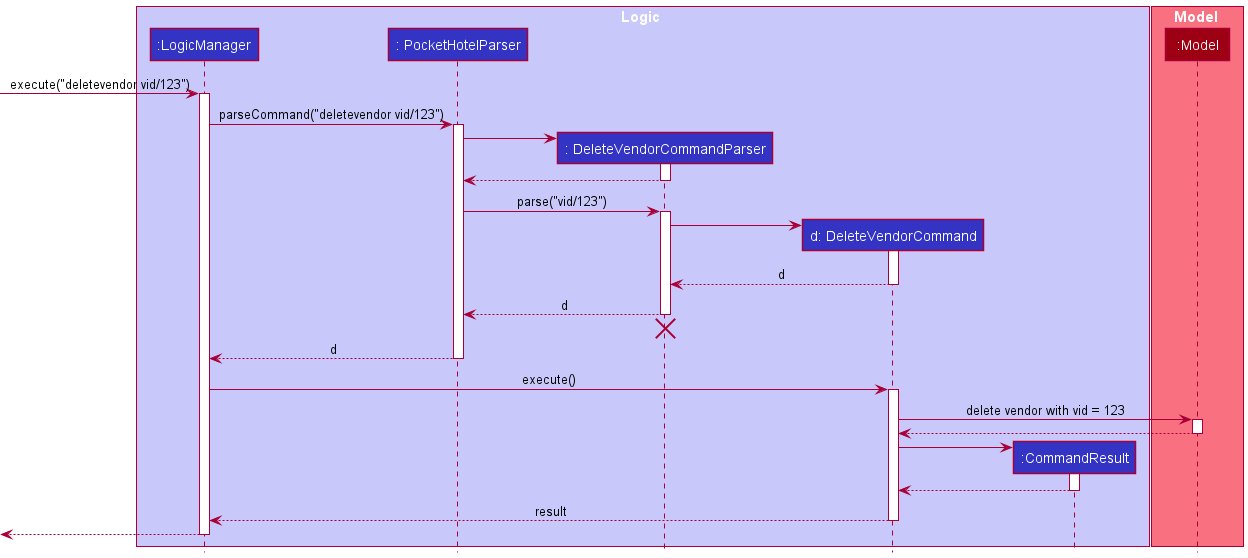

The diagram above was rendered by PlantUML. Its source (embedded in the PNG):
@startuml
!include style.puml

box Logic LOGIC_COLOR_T1
participant ":LogicManager" as LogicManager LOGIC_COLOR
participant ": PocketHotelParser" as  PocketHotelParser LOGIC_COLOR
participant ": DeleteVendorCommandParser" as  DeleteVendorCommandParser LOGIC_COLOR
participant "d: DeleteVendorCommand" as  DeleteVendorCommand LOGIC_COLOR
participant ":CommandResult" as CommandResult LOGIC_COLOR
end box

box Model MODEL_COLOR_T1
participant ":Model" as Model MODEL_COLOR
end box

[-> LogicManager : execute("deletevendor vid/123")
activate LogicManager

LogicManager ->  PocketHotelParser : parseCommand("deletevendor vid/123")
activate PocketHotelParser 

create DeleteVendorCommandParser 
 PocketHotelParser -> DeleteVendorCommandParser 
activate DeleteVendorCommandParser 

 DeleteVendorCommandParser --> PocketHotelParser 
deactivate DeleteVendorCommandParser 

 PocketHotelParser ->  DeleteVendorCommandParser : parse("vid/123")
activate DeleteVendorCommandParser 

create DeleteVendorCommand 
 DeleteVendorCommandParser -> DeleteVendorCommand 
activate DeleteVendorCommand 

 DeleteVendorCommand -->  DeleteVendorCommandParser : d
deactivate DeleteVendorCommand 

 DeleteVendorCommandParser -->  PocketHotelParser : d
deactivate DeleteVendorCommandParser 
'Hidden arrow to position the destroy marker below the end of the activation bar.
 DeleteVendorCommandParser -[hidden]-> PocketHotelParser 
destroy DeleteVendorCommandParser 

 PocketHotelParser --> LogicManager : d
deactivate PocketHotelParser 

LogicManager ->  DeleteVendorCommand : execute()
activate DeleteVendorCommand 

 DeleteVendorCommand -> Model : delete vendor with vid = 123
activate Model

Model --> DeleteVendorCommand 
deactivate Model

create CommandResult
 DeleteVendorCommand -> CommandResult
activate CommandResult

CommandResult --> DeleteVendorCommand 
deactivate CommandResult

 DeleteVendorCommand --> LogicManager : result
deactivate DeleteVendorCommand 

[<--LogicManager
deactivate LogicManager
@enduml